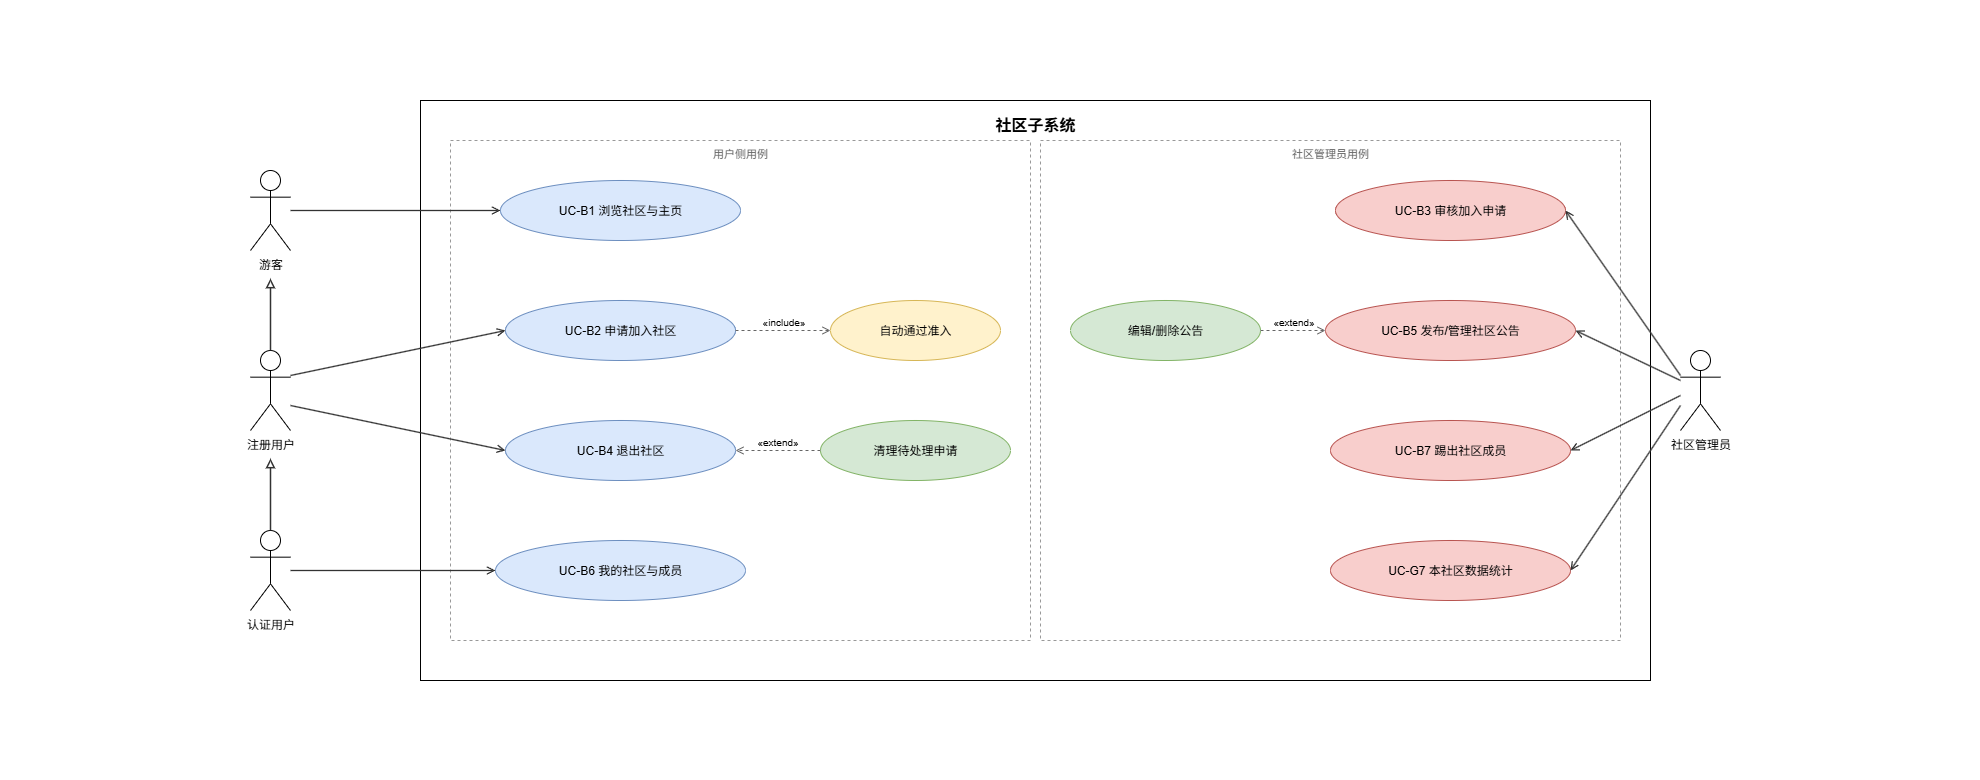

The diagram above was exported from draw.io. Its source (the exported page's mxGraphModel, read from the mxfile embedded in the PNG):
<mxGraphModel dx="831" dy="448" grid="0" gridSize="10" guides="1" tooltips="1" connect="1" arrows="1" fold="1" page="1" pageScale="1" pageWidth="1980" pageHeight="780" math="0" shadow="0">
  <root>
    <mxCell id="0" />
    <mxCell id="1" parent="0" />
    <mxCell id="probe_extent" value="" style="rounded=0;whiteSpace=wrap;html=1;fillColor=none;strokeColor=none;" parent="1" vertex="1">
      <mxGeometry width="1980" height="780" as="geometry" />
    </mxCell>
    <mxCell id="boundary" value="社区子系统" style="rounded=0;whiteSpace=wrap;html=1;fillColor=none;strokeColor=#000000;verticalAlign=top;fontSize=16;fontStyle=1;spacingTop=8;" parent="1" vertex="1">
      <mxGeometry x="420" y="100" width="1230" height="580" as="geometry" />
    </mxCell>
    <mxCell id="z1" value="用户侧用例" style="rounded=0;whiteSpace=wrap;html=1;fillColor=none;strokeColor=#999999;dashed=1;verticalAlign=top;fontSize=11;fontColor=#666666;" parent="1" vertex="1">
      <mxGeometry x="450" y="140" width="580" height="500" as="geometry" />
    </mxCell>
    <mxCell id="z2" value="社区管理员用例" style="rounded=0;whiteSpace=wrap;html=1;fillColor=none;strokeColor=#999999;dashed=1;verticalAlign=top;fontSize=11;fontColor=#666666;" parent="1" vertex="1">
      <mxGeometry x="1040" y="140" width="580" height="500" as="geometry" />
    </mxCell>
    <mxCell id="a_guest" value="游客" style="shape=umlActor;verticalLabelPosition=bottom;labelBackgroundColor=none;verticalAlign=top;html=1;outlineConnect=0;" parent="1" vertex="1">
      <mxGeometry x="250" y="170" width="40" height="80" as="geometry" />
    </mxCell>
    <mxCell id="a_user" value="注册用户" style="shape=umlActor;verticalLabelPosition=bottom;labelBackgroundColor=none;verticalAlign=top;html=1;outlineConnect=0;" parent="1" vertex="1">
      <mxGeometry x="250" y="350" width="40" height="80" as="geometry" />
    </mxCell>
    <mxCell id="a_cert" value="认证用户" style="shape=umlActor;verticalLabelPosition=bottom;labelBackgroundColor=none;verticalAlign=top;html=1;outlineConnect=0;" parent="1" vertex="1">
      <mxGeometry x="250" y="530" width="40" height="80" as="geometry" />
    </mxCell>
    <mxCell id="a_cadmin" value="社区管理员" style="shape=umlActor;verticalLabelPosition=bottom;labelBackgroundColor=none;verticalAlign=top;html=1;outlineConnect=0;" parent="1" vertex="1">
      <mxGeometry x="1680" y="350" width="40" height="80" as="geometry" />
    </mxCell>
    <mxCell id="e_b1" value="UC-B1 浏览社区与主页" style="ellipse;whiteSpace=wrap;html=1;fillColor=#dae8fc;strokeColor=#6c8ebf;" parent="1" vertex="1">
      <mxGeometry x="500" y="180" width="240" height="60" as="geometry" />
    </mxCell>
    <mxCell id="e_b2" value="UC-B2 申请加入社区" style="ellipse;whiteSpace=wrap;html=1;fillColor=#dae8fc;strokeColor=#6c8ebf;" parent="1" vertex="1">
      <mxGeometry x="505" y="300" width="230" height="60" as="geometry" />
    </mxCell>
    <mxCell id="e_b4" value="UC-B4 退出社区" style="ellipse;whiteSpace=wrap;html=1;fillColor=#dae8fc;strokeColor=#6c8ebf;" parent="1" vertex="1">
      <mxGeometry x="505" y="420" width="230" height="60" as="geometry" />
    </mxCell>
    <mxCell id="e_b6" value="UC-B6 我的社区与成员" style="ellipse;whiteSpace=wrap;html=1;fillColor=#dae8fc;strokeColor=#6c8ebf;" parent="1" vertex="1">
      <mxGeometry x="495" y="540" width="250" height="60" as="geometry" />
    </mxCell>
    <mxCell id="e_c1" value="自动通过准入" style="ellipse;whiteSpace=wrap;html=1;fillColor=#fff2cc;strokeColor=#d6b656;" parent="1" vertex="1">
      <mxGeometry x="830" y="300" width="170" height="60" as="geometry" />
    </mxCell>
    <mxCell id="e_c2" value="清理待处理申请" style="ellipse;whiteSpace=wrap;html=1;fillColor=#d5e8d4;strokeColor=#82b366;" parent="1" vertex="1">
      <mxGeometry x="820" y="420" width="190" height="60" as="geometry" />
    </mxCell>
    <mxCell id="e_r1" value="UC-B3 审核加入申请" style="ellipse;whiteSpace=wrap;html=1;fillColor=#f8cecc;strokeColor=#b85450;" parent="1" vertex="1">
      <mxGeometry x="1335" y="180" width="230" height="60" as="geometry" />
    </mxCell>
    <mxCell id="e_r2" value="UC-B5 发布/管理社区公告" style="ellipse;whiteSpace=wrap;html=1;fillColor=#f8cecc;strokeColor=#b85450;" parent="1" vertex="1">
      <mxGeometry x="1325" y="300" width="250" height="60" as="geometry" />
    </mxCell>
    <mxCell id="e_r3" value="UC-B7 踢出社区成员" style="ellipse;whiteSpace=wrap;html=1;fillColor=#f8cecc;strokeColor=#b85450;" parent="1" vertex="1">
      <mxGeometry x="1330" y="420" width="240" height="60" as="geometry" />
    </mxCell>
    <mxCell id="e_r4" value="UC-G7 本社区数据统计" style="ellipse;whiteSpace=wrap;html=1;fillColor=#f8cecc;strokeColor=#b85450;" parent="1" vertex="1">
      <mxGeometry x="1330" y="540" width="240" height="60" as="geometry" />
    </mxCell>
    <mxCell id="e_x1" value="编辑/删除公告" style="ellipse;whiteSpace=wrap;html=1;fillColor=#d5e8d4;strokeColor=#82b366;" parent="1" vertex="1">
      <mxGeometry x="1070" y="300" width="190" height="60" as="geometry" />
    </mxCell>
    <mxCell id="edge1" style="edgeStyle=none;html=1;endArrow=open;endFill=0;strokeColor=#333333;strokeWidth=1.3;" parent="1" edge="1">
      <mxGeometry relative="1" as="geometry">
        <mxPoint x="290" y="210" as="sourcePoint" />
        <mxPoint x="500" y="210" as="targetPoint" />
      </mxGeometry>
    </mxCell>
    <mxCell id="edge2" style="edgeStyle=none;html=1;endArrow=open;endFill=0;strokeColor=#333333;strokeWidth=1.3;" parent="1" edge="1">
      <mxGeometry relative="1" as="geometry">
        <mxPoint x="290" y="375" as="sourcePoint" />
        <mxPoint x="505" y="330" as="targetPoint" />
      </mxGeometry>
    </mxCell>
    <mxCell id="edge3" style="edgeStyle=none;html=1;endArrow=open;endFill=0;strokeColor=#333333;strokeWidth=1.3;" parent="1" edge="1">
      <mxGeometry relative="1" as="geometry">
        <mxPoint x="290" y="405" as="sourcePoint" />
        <mxPoint x="505" y="450" as="targetPoint" />
      </mxGeometry>
    </mxCell>
    <mxCell id="edge4" style="edgeStyle=none;html=1;endArrow=open;endFill=0;strokeColor=#333333;strokeWidth=1.3;" parent="1" edge="1">
      <mxGeometry relative="1" as="geometry">
        <mxPoint x="290" y="570" as="sourcePoint" />
        <mxPoint x="495" y="570" as="targetPoint" />
      </mxGeometry>
    </mxCell>
    <mxCell id="edge5" style="edgeStyle=none;html=1;endArrow=open;endFill=0;strokeColor=#333333;strokeWidth=1.3;" parent="1" edge="1">
      <mxGeometry relative="1" as="geometry">
        <mxPoint x="1680" y="375" as="sourcePoint" />
        <mxPoint x="1565" y="210" as="targetPoint" />
      </mxGeometry>
    </mxCell>
    <mxCell id="edge6" style="edgeStyle=none;html=1;endArrow=open;endFill=0;strokeColor=#333333;strokeWidth=1.3;" parent="1" edge="1">
      <mxGeometry relative="1" as="geometry">
        <mxPoint x="1680" y="380" as="sourcePoint" />
        <mxPoint x="1575" y="330" as="targetPoint" />
      </mxGeometry>
    </mxCell>
    <mxCell id="edge7" style="edgeStyle=none;html=1;endArrow=open;endFill=0;strokeColor=#333333;strokeWidth=1.3;" parent="1" edge="1">
      <mxGeometry relative="1" as="geometry">
        <mxPoint x="1680" y="395" as="sourcePoint" />
        <mxPoint x="1570" y="450" as="targetPoint" />
      </mxGeometry>
    </mxCell>
    <mxCell id="edge8" style="edgeStyle=none;html=1;endArrow=open;endFill=0;strokeColor=#333333;strokeWidth=1.3;" parent="1" edge="1">
      <mxGeometry relative="1" as="geometry">
        <mxPoint x="1680" y="405" as="sourcePoint" />
        <mxPoint x="1570" y="570" as="targetPoint" />
      </mxGeometry>
    </mxCell>
    <mxCell id="edge9" style="html=1;endArrow=block;endFill=0;strokeColor=#333333;strokeWidth=1.5;" parent="1" edge="1">
      <mxGeometry relative="1" as="geometry">
        <mxPoint x="270" y="350" as="sourcePoint" />
        <mxPoint x="270" y="278" as="targetPoint" />
      </mxGeometry>
    </mxCell>
    <mxCell id="edge10" style="html=1;endArrow=block;endFill=0;strokeColor=#333333;strokeWidth=1.5;" parent="1" edge="1">
      <mxGeometry relative="1" as="geometry">
        <mxPoint x="270" y="530" as="sourcePoint" />
        <mxPoint x="270" y="458" as="targetPoint" />
      </mxGeometry>
    </mxCell>
    <mxCell id="edge11" value="«include»" style="dashed=1;html=1;endArrow=open;endFill=0;strokeColor=#666666;fontSize=10;verticalAlign=bottom;align=center;" parent="1" edge="1">
      <mxGeometry relative="1" as="geometry">
        <mxPoint x="735" y="330" as="sourcePoint" />
        <mxPoint x="830" y="330" as="targetPoint" />
      </mxGeometry>
    </mxCell>
    <mxCell id="edge12" value="«extend»" style="dashed=1;html=1;endArrow=open;endFill=0;strokeColor=#666666;fontSize=10;verticalAlign=bottom;align=center;" parent="1" edge="1">
      <mxGeometry relative="1" as="geometry">
        <mxPoint x="820" y="450" as="sourcePoint" />
        <mxPoint x="735" y="450" as="targetPoint" />
      </mxGeometry>
    </mxCell>
    <mxCell id="edge13" value="«extend»" style="dashed=1;html=1;endArrow=open;endFill=0;strokeColor=#666666;fontSize=10;verticalAlign=bottom;align=center;" parent="1" edge="1">
      <mxGeometry relative="1" as="geometry">
        <mxPoint x="1260" y="330" as="sourcePoint" />
        <mxPoint x="1325" y="330" as="targetPoint" />
      </mxGeometry>
    </mxCell>
  </root>
</mxGraphModel>